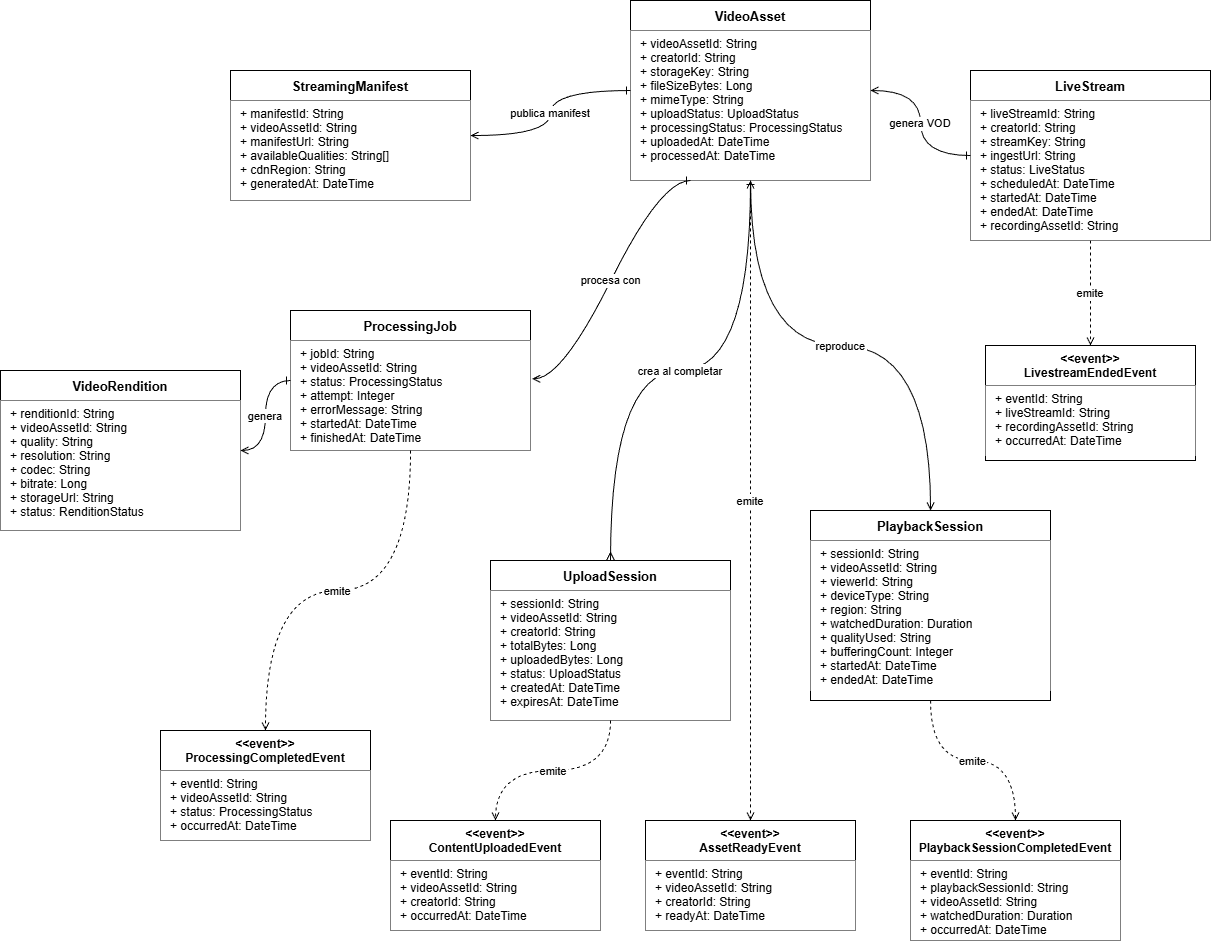

The diagram above was exported from draw.io. Its source (the exported page's mxGraphModel, read from the mxfile embedded in the PNG):
<mxGraphModel dx="2505" dy="2158" grid="1" gridSize="10" guides="1" tooltips="1" connect="1" arrows="1" fold="1" page="1" pageScale="1" pageWidth="827" pageHeight="1169" math="0" shadow="0">
  <root>
    <mxCell id="0" />
    <mxCell id="1" parent="0" />
    <mxCell id="VA_title" parent="1" style="swimlane;fontStyle=1;align=center;startSize=30;fontSize=13;shadow=0;labelBackgroundColor=default;textShadow=0;fillColor=default;" value="VideoAsset" vertex="1">
      <mxGeometry height="180" width="240" x="570" y="-270" as="geometry" />
    </mxCell>
    <mxCell id="VA_attrs" parent="VA_title" style="text;align=left;verticalAlign=top;spacingLeft=8;fontSize=12;shadow=0;labelBackgroundColor=default;textShadow=0;fillColor=default;" value="+ videoAssetId: String&#10;+ creatorId: String&#10;+ storageKey: String&#10;+ fileSizeBytes: Long&#10;+ mimeType: String&#10;+ uploadStatus: UploadStatus&#10;+ processingStatus: ProcessingStatus&#10;+ uploadedAt: DateTime&#10;+ processedAt: DateTime" vertex="1">
      <mxGeometry height="150" width="240" y="30" as="geometry" />
    </mxCell>
    <mxCell id="US_title" parent="1" style="swimlane;fontStyle=1;align=center;startSize=30;fontSize=13;shadow=0;labelBackgroundColor=default;textShadow=0;fillColor=default;" value="UploadSession" vertex="1">
      <mxGeometry height="160" width="240" x="430" y="290" as="geometry" />
    </mxCell>
    <mxCell id="US_attrs" parent="US_title" style="text;align=left;verticalAlign=top;spacingLeft=8;fontSize=12;shadow=0;labelBackgroundColor=default;textShadow=0;fillColor=default;" value="+ sessionId: String&#10;+ videoAssetId: String&#10;+ creatorId: String&#10;+ totalBytes: Long&#10;+ uploadedBytes: Long&#10;+ status: UploadStatus&#10;+ createdAt: DateTime&#10;+ expiresAt: DateTime" vertex="1">
      <mxGeometry height="130" width="240" y="30" as="geometry" />
    </mxCell>
    <mxCell id="PJ_title" parent="1" style="swimlane;fontStyle=1;align=center;startSize=30;fontSize=13;shadow=0;labelBackgroundColor=default;textShadow=0;fillColor=default;" value="ProcessingJob" vertex="1">
      <mxGeometry height="140" width="240" x="230" y="40" as="geometry" />
    </mxCell>
    <mxCell id="PJ_attrs" parent="PJ_title" style="text;align=left;verticalAlign=top;spacingLeft=8;fontSize=12;shadow=0;labelBackgroundColor=default;textShadow=0;fillColor=default;" value="+ jobId: String&#10;+ videoAssetId: String&#10;+ status: ProcessingStatus&#10;+ attempt: Integer&#10;+ errorMessage: String&#10;+ startedAt: DateTime&#10;+ finishedAt: DateTime" vertex="1">
      <mxGeometry height="110" width="240" y="30" as="geometry" />
    </mxCell>
    <mxCell id="VR_title" parent="1" style="swimlane;fontStyle=1;align=center;startSize=30;fontSize=13;shadow=0;labelBackgroundColor=default;textShadow=0;fillColor=default;" value="VideoRendition" vertex="1">
      <mxGeometry height="160" width="240" x="-60" y="100" as="geometry" />
    </mxCell>
    <mxCell id="VR_attrs" parent="VR_title" style="text;align=left;verticalAlign=top;spacingLeft=8;fontSize=12;shadow=0;labelBackgroundColor=default;textShadow=0;fillColor=default;" value="+ renditionId: String&#10;+ videoAssetId: String&#10;+ quality: String&#10;+ resolution: String&#10;+ codec: String&#10;+ bitrate: Long&#10;+ storageUrl: String&#10;+ status: RenditionStatus" vertex="1">
      <mxGeometry height="130" width="240" y="30" as="geometry" />
    </mxCell>
    <mxCell id="SM_title" parent="1" style="swimlane;fontStyle=1;align=center;startSize=30;fontSize=13;shadow=0;labelBackgroundColor=default;textShadow=0;fillColor=default;" value="StreamingManifest" vertex="1">
      <mxGeometry height="130" width="240" x="170" y="-200" as="geometry" />
    </mxCell>
    <mxCell id="SM_attrs" parent="SM_title" style="text;align=left;verticalAlign=top;spacingLeft=8;fontSize=12;shadow=0;labelBackgroundColor=default;textShadow=0;fillColor=default;" value="+ manifestId: String&#10;+ videoAssetId: String&#10;+ manifestUrl: String&#10;+ availableQualities: String[]&#10;+ cdnRegion: String&#10;+ generatedAt: DateTime" vertex="1">
      <mxGeometry height="100" width="240" y="30" as="geometry" />
    </mxCell>
    <mxCell id="PS_title" parent="1" style="swimlane;fontStyle=1;align=center;startSize=30;fontSize=13;shadow=0;labelBackgroundColor=default;textShadow=0;fillColor=default;" value="PlaybackSession" vertex="1">
      <mxGeometry height="190" width="240" x="750" y="240" as="geometry" />
    </mxCell>
    <mxCell id="PS_attrs" parent="PS_title" style="text;align=left;verticalAlign=top;spacingLeft=8;fontSize=12;shadow=0;labelBackgroundColor=default;textShadow=0;fillColor=default;" value="+ sessionId: String&#10;+ videoAssetId: String&#10;+ viewerId: String&#10;+ deviceType: String&#10;+ region: String&#10;+ watchedDuration: Duration&#10;+ qualityUsed: String&#10;+ bufferingCount: Integer&#10;+ startedAt: DateTime&#10;+ endedAt: DateTime" vertex="1">
      <mxGeometry height="150" width="240" y="30" as="geometry" />
    </mxCell>
    <mxCell id="LS_title" parent="1" style="swimlane;fontStyle=1;align=center;startSize=30;fontSize=13;shadow=0;labelBackgroundColor=default;textShadow=0;fillColor=default;" value="LiveStream" vertex="1">
      <mxGeometry height="170" width="240" x="910" y="-200" as="geometry" />
    </mxCell>
    <mxCell id="LS_attrs" parent="LS_title" style="text;align=left;verticalAlign=top;spacingLeft=8;fontSize=12;shadow=0;labelBackgroundColor=default;textShadow=0;fillColor=default;" value="+ liveStreamId: String&#10;+ creatorId: String&#10;+ streamKey: String&#10;+ ingestUrl: String&#10;+ status: LiveStatus&#10;+ scheduledAt: DateTime&#10;+ startedAt: DateTime&#10;+ endedAt: DateTime&#10;+ recordingAssetId: String" vertex="1">
      <mxGeometry height="140" width="240" y="30" as="geometry" />
    </mxCell>
    <mxCell id="EV1_title" parent="1" style="swimlane;fontStyle=1;align=center;startSize=40;fontSize=12;shadow=0;labelBackgroundColor=default;textShadow=0;fillColor=default;" value="&lt;&lt;event&gt;&gt;&#10;ContentUploadedEvent" vertex="1">
      <mxGeometry height="110" width="210" x="330" y="550" as="geometry" />
    </mxCell>
    <mxCell id="EV1_attrs" parent="EV1_title" style="text;align=left;verticalAlign=top;spacingLeft=8;fontSize=12;shadow=0;labelBackgroundColor=default;textShadow=0;fillColor=default;" value="+ eventId: String&#10;+ videoAssetId: String&#10;+ creatorId: String&#10;+ occurredAt: DateTime" vertex="1">
      <mxGeometry height="70" width="210" y="40" as="geometry" />
    </mxCell>
    <mxCell id="EV2_title" parent="1" style="swimlane;fontStyle=1;align=center;startSize=40;fontSize=12;shadow=0;labelBackgroundColor=default;textShadow=0;fillColor=default;" value="&lt;&lt;event&gt;&gt;&#10;ProcessingCompletedEvent" vertex="1">
      <mxGeometry height="110" width="210" x="100" y="460" as="geometry" />
    </mxCell>
    <mxCell id="EV2_attrs" parent="EV2_title" style="text;align=left;verticalAlign=top;spacingLeft=8;fontSize=12;shadow=0;labelBackgroundColor=default;textShadow=0;fillColor=default;" value="+ eventId: String&#10;+ videoAssetId: String&#10;+ status: ProcessingStatus&#10;+ occurredAt: DateTime" vertex="1">
      <mxGeometry height="70" width="210" y="40" as="geometry" />
    </mxCell>
    <mxCell id="EV3_title" parent="1" style="swimlane;fontStyle=1;align=center;startSize=40;fontSize=12;shadow=0;labelBackgroundColor=default;textShadow=0;fillColor=default;" value="&lt;&lt;event&gt;&gt;&#10;AssetReadyEvent" vertex="1">
      <mxGeometry height="110" width="210" x="585" y="550" as="geometry" />
    </mxCell>
    <mxCell id="EV3_attrs" parent="EV3_title" style="text;align=left;verticalAlign=top;spacingLeft=8;fontSize=12;shadow=0;labelBackgroundColor=default;textShadow=0;fillColor=default;" value="+ eventId: String&#10;+ videoAssetId: String&#10;+ creatorId: String&#10;+ readyAt: DateTime" vertex="1">
      <mxGeometry height="70" width="210" y="40" as="geometry" />
    </mxCell>
    <mxCell id="EV4_title" parent="1" style="swimlane;fontStyle=1;align=center;startSize=40;fontSize=12;shadow=0;labelBackgroundColor=default;textShadow=0;fillColor=default;" value="&lt;&lt;event&gt;&gt;&#10;PlaybackSessionCompletedEvent" vertex="1">
      <mxGeometry height="120" width="210" x="850" y="550" as="geometry" />
    </mxCell>
    <mxCell id="EV4_attrs" parent="EV4_title" style="text;align=left;verticalAlign=top;spacingLeft=8;fontSize=12;shadow=0;labelBackgroundColor=default;textShadow=0;fontColor=default;fillColor=default;" value="+ eventId: String&#10;+ playbackSessionId: String&#10;+ videoAssetId: String&#10;+ watchedDuration: Duration&#10;+ occurredAt: DateTime" vertex="1">
      <mxGeometry height="80" width="210" y="40" as="geometry" />
    </mxCell>
    <mxCell id="EV5_title" parent="1" style="swimlane;fontStyle=1;align=center;startSize=40;fontSize=12;shadow=0;labelBackgroundColor=default;textShadow=0;fillColor=default;" value="&lt;&lt;event&gt;&gt;&#10;LivestreamEndedEvent" vertex="1">
      <mxGeometry height="115" width="210" x="925" y="75" as="geometry" />
    </mxCell>
    <mxCell id="EV5_attrs" parent="EV5_title" style="text;align=left;verticalAlign=top;spacingLeft=8;fontSize=12;shadow=0;labelBackgroundColor=default;textShadow=0;fillColor=default;" value="+ eventId: String&#10;+ liveStreamId: String&#10;+ recordingAssetId: String&#10;+ occurredAt: DateTime" vertex="1">
      <mxGeometry height="70" width="210" y="40" as="geometry" />
    </mxCell>
    <mxCell id="r1" edge="1" parent="1" source="US_title" style="edgeStyle=orthogonalEdgeStyle;rounded=0;orthogonalLoop=1;jettySize=auto;entryX=0.5;entryY=1;entryDx=0;entryDy=0;endArrow=open;endFill=0;startArrow=ERmany;startFill=0;exitX=0.5;exitY=0;exitDx=0;exitDy=0;curved=1;shadow=0;labelBackgroundColor=default;fontColor=default;textShadow=0;fillColor=default;" target="VA_title" value="crea al completar">
      <mxGeometry relative="1" as="geometry">
        <mxPoint x="180" y="370" as="sourcePoint" />
      </mxGeometry>
    </mxCell>
    <mxCell id="r2" edge="1" parent="1" source="VA_attrs" style="edgeStyle=entityRelationEdgeStyle;rounded=0;endArrow=open;endFill=0;startArrow=ERone;startFill=0;entryX=1.007;entryY=0.348;entryDx=0;entryDy=0;entryPerimeter=0;curved=1;exitX=0.25;exitY=1;exitDx=0;exitDy=0;shadow=0;labelBackgroundColor=default;fontColor=default;textShadow=0;fillColor=default;" target="PJ_attrs" value="procesa con">
      <mxGeometry relative="1" as="geometry">
        <mxPoint x="580" y="130" as="targetPoint" />
      </mxGeometry>
    </mxCell>
    <mxCell id="r3" edge="1" parent="1" source="PJ_title" style="edgeStyle=orthogonalEdgeStyle;rounded=0;endArrow=open;endFill=0;startArrow=ERone;startFill=0;curved=1;shadow=0;labelBackgroundColor=default;fontColor=default;textShadow=0;fillColor=default;" target="VR_title" value="genera">
      <mxGeometry relative="1" as="geometry" />
    </mxCell>
    <mxCell id="r4" edge="1" parent="1" source="VA_title" style="edgeStyle=orthogonalEdgeStyle;rounded=0;endArrow=open;endFill=0;startArrow=ERone;startFill=0;curved=1;shadow=0;labelBackgroundColor=default;fontColor=default;textShadow=0;fillColor=default;" target="SM_title" value="publica manifest">
      <mxGeometry relative="1" as="geometry" />
    </mxCell>
    <mxCell id="r5" edge="1" parent="1" source="VA_title" style="edgeStyle=orthogonalEdgeStyle;rounded=0;endArrow=open;endFill=0;startArrow=ERone;startFill=0;curved=1;shadow=0;labelBackgroundColor=default;fontColor=default;textShadow=0;fillColor=default;" target="PS_title" value="reproduce">
      <mxGeometry relative="1" as="geometry" />
    </mxCell>
    <mxCell id="r6" edge="1" parent="1" source="LS_title" style="edgeStyle=orthogonalEdgeStyle;rounded=0;endArrow=open;endFill=0;startArrow=ERone;startFill=0;curved=1;shadow=0;labelBackgroundColor=default;fontColor=default;textShadow=0;fillColor=default;" target="VA_title" value="genera VOD">
      <mxGeometry relative="1" as="geometry" />
    </mxCell>
    <mxCell id="r7" edge="1" parent="1" source="US_title" style="edgeStyle=orthogonalEdgeStyle;rounded=0;endArrow=open;endFill=0;dashed=1;curved=1;shadow=0;labelBackgroundColor=default;fontColor=default;textShadow=0;fillColor=default;" target="EV1_title" value="emite">
      <mxGeometry relative="1" as="geometry" />
    </mxCell>
    <mxCell id="r8" edge="1" parent="1" source="PJ_title" style="edgeStyle=orthogonalEdgeStyle;rounded=0;endArrow=open;endFill=0;dashed=1;curved=1;shadow=0;labelBackgroundColor=default;fontColor=default;textShadow=0;fillColor=default;" target="EV2_title" value="emite">
      <mxGeometry relative="1" as="geometry" />
    </mxCell>
    <mxCell id="r9" edge="1" parent="1" source="VA_title" style="edgeStyle=orthogonalEdgeStyle;rounded=0;endArrow=open;endFill=0;dashed=1;curved=1;shadow=0;labelBackgroundColor=default;fontColor=default;textShadow=0;fillColor=default;" target="EV3_title" value="emite">
      <mxGeometry relative="1" as="geometry" />
    </mxCell>
    <mxCell id="r10" edge="1" parent="1" source="PS_title" style="edgeStyle=orthogonalEdgeStyle;rounded=0;endArrow=open;endFill=0;dashed=1;curved=1;shadow=0;labelBackgroundColor=default;fontColor=default;textShadow=0;fillColor=default;" target="EV4_title" value="emite">
      <mxGeometry relative="1" as="geometry" />
    </mxCell>
    <mxCell id="r11" edge="1" parent="1" source="LS_title" style="edgeStyle=orthogonalEdgeStyle;rounded=0;endArrow=open;endFill=0;dashed=1;shadow=0;labelBackgroundColor=default;fontColor=default;textShadow=0;fillColor=default;" target="EV5_title" value="emite">
      <mxGeometry relative="1" as="geometry" />
    </mxCell>
  </root>
</mxGraphModel>